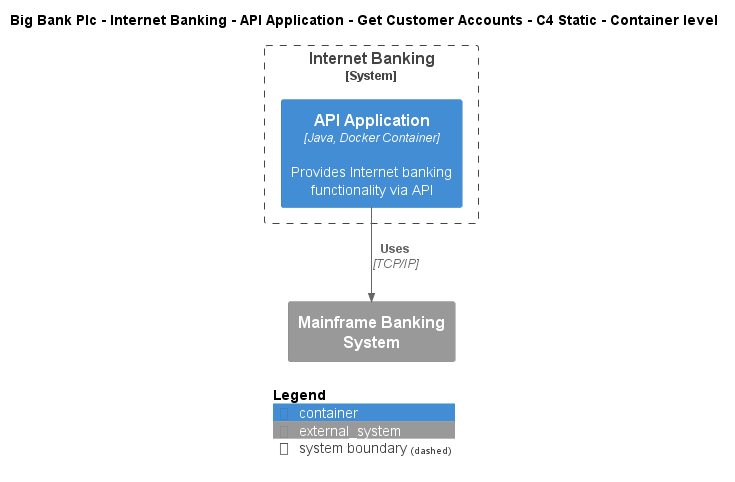

The diagram above was rendered by PlantUML. Its source (embedded in the PNG):
@startuml
!include ..\..\..\..\..\..\..\.c4s\C4_Container.puml

AddElementTag("c4interflow:lifecycle:new", $bgColor=green, $fontColor=#ffffff, $borderColor=green, $shadowing="False")
AddElementTag("c4interflow:lifecycle:changed", $bgColor=orange, $fontColor=#ffffff, $borderColor=orange, $shadowing="False")
AddElementTag("c4interflow:lifecycle:removed", $bgColor=red, $fontColor=#ffffff, $borderColor=red, $shadowing="False")

AddRelTag("c4interflow:lifecycle:new", $textColor=green, $lineColor=green)
AddRelTag("c4interflow:lifecycle:changed", $textColor=orange, $lineColor=orange)
AddRelTag("c4interflow:lifecycle:removed", $textColor=red, $lineColor=red)

SHOW_PERSON_PORTRAIT()
LAYOUT_TOP_DOWN()

skinparam linetype polyline

title Big Bank Plc - Internet Banking - API Application - Get Customer Accounts - C4 Static - Container level


System_Boundary(BigBankPlc.SoftwareSystems.InternetBanking, "Internet Banking") {
    Container(BigBankPlc.SoftwareSystems.InternetBanking.Containers.APIApplication, "API Application", "Java, Docker Container", "Provides Internet banking functionality via API")
}
System_Ext(BigBankPlc.SoftwareSystems.MainframeBankingSystem, "Mainframe Banking System", "")

Rel(BigBankPlc.SoftwareSystems.InternetBanking.Containers.APIApplication, BigBankPlc.SoftwareSystems.MainframeBankingSystem, "Uses", "TCP/IP", $tags="protocol:tcp/ip")


SHOW_LEGEND()
@enduml